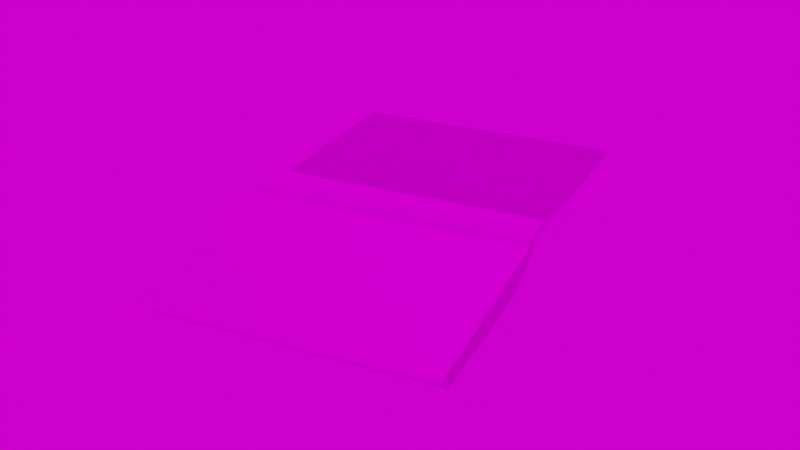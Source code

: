 # Source: book012.blend  (saved by Blender 3.6.13; exported with 4.5.12 LTS)
import bpy
from mathutils import Matrix  # noqa: F401  (used for matrix-valued properties, if any)

bpy.ops.wm.read_factory_settings(use_empty=True)
scene = bpy.context.scene
scene.name = 'Scene'

# ---- collections
col_collection = bpy.data.collections.new('Collection'); scene.collection.children.link(col_collection)

# ---- images (referenced by path relative to the original .blend; pixels are not part of the script)
import os
ASSET_DIR = os.environ.get("B2B_ASSET_DIR", "")  # directory of the original .blend (textures are referenced by path, not embedded)
HERE = os.path.dirname(os.path.abspath(__file__))  # packed textures are extracted next to this script under _unpacked/

def load_image(name, relpath, width, height, colorspace="sRGB"):
    """Load a texture the original file referenced (path relative to the .blend, or extracted next to this script)."""
    p = next((c for c in (os.path.join(HERE, relpath), os.path.join(ASSET_DIR, relpath)) if relpath and os.path.exists(c)), "")
    if p:
        img = bpy.data.images.load(p, check_existing=True)
        img.name = name
    else:  # same state as the original file: an image datablock whose file is absent (Cycles renders it pink)
        img = bpy.data.images.new(name, width, height)
        img.source = "FILE"
        img.filepath = "//" + (relpath or name)
    img.colorspace_settings.name = colorspace
    return img
img_file_height_jpg = load_image('file_Height.jpg', 'Texture/Openbook1/file_Height.jpg', 1024, 1024, 'Non-Color')
img_file_basecolor_jpg = load_image('file_BaseColor.jpg', 'Texture/Openbook1/file_BaseColor.jpg', 1024, 1024, 'sRGB')
img_file_metallic_jpg = load_image('file_Metallic.jpg', 'Texture/Openbook1/file_Metallic.jpg', 1024, 1024, 'Non-Color')
img_file_specularlevel_jpg = load_image('file_SpecularLevel.jpg', 'Texture/Openbook1/file_SpecularLevel.jpg', 1024, 1024, 'Non-Color')
img_file_roughness_jpg = load_image('file_Roughness.jpg', 'Texture/Openbook1/file_Roughness.jpg', 1024, 1024, 'Non-Color')
img_file_normal_jpg = load_image('file_Normal.jpg', 'Texture/Openbook1/file_Normal.jpg', 1024, 1024, 'Non-Color')
img_country_club_4k_exr = load_image('country_club_4k.exr', 'country_club_4k.exr', 1024, 1024, 'Linear Rec.709')

# ---- materials (node trees are filled in below, after node groups)
mat_openbook = bpy.data.materials.new('Openbook')
mat_openbook.use_transparent_shadow = False

# ---- material node trees
mat_openbook.use_nodes = True; mat_openbook.node_tree.nodes.clear()
_N = mat_openbook.node_tree.nodes; _L = mat_openbook.node_tree.links
n0 = _N.new('ShaderNodeOutputMaterial'); n0.name = 'Material Output'; n0.location = (300, 300)
n1 = _N.new('ShaderNodeBsdfPrincipled'); n1.name = 'Principled BSDF'; n1.location = (10, 300)
n1.distribution = 'GGX'
n1.subsurface_method = 'RANDOM_WALK_SKIN'
n1.inputs[3].default_value = 1.45
n1.inputs[27].default_value = (0.0, 0.0, 0.0, 1.0)
n1.inputs[28].default_value = 1.0
n2 = _N.new('ShaderNodeTexImage'); n2.name = 'Изображение-текстура'; n2.location = (88, -1430)
n2.label = 'Displacement'
n2.image = img_file_height_jpg
n3 = _N.new('ShaderNodeDisplacement'); n3.name = 'Смещения'; n3.location = (10, -260)
n3.inputs[2].default_value = 0.1
n4 = _N.new('ShaderNodeTexImage'); n4.name = 'Изображение-текстура.001'; n4.location = (88, -30)
n4.label = 'Base Color'
n4.image = img_file_basecolor_jpg
n5 = _N.new('ShaderNodeTexImage'); n5.name = 'Изображение-текстура.002'; n5.location = (88, -310)
n5.label = 'Metallic'
n5.image = img_file_metallic_jpg
n6 = _N.new('ShaderNodeTexImage'); n6.name = 'Изображение-текстура.003'; n6.location = (88, -590)
n6.label = 'Specular'
n6.image = img_file_specularlevel_jpg
n7 = _N.new('ShaderNodeTexImage'); n7.name = 'Изображение-текстура.004'; n7.location = (88, -870)
n7.label = 'Roughness'
n7.image = img_file_roughness_jpg
n8 = _N.new('ShaderNodeTexImage'); n8.name = 'Изображение-текстура.005'; n8.location = (88, -1150)
n8.label = 'Normal'
n8.image = img_file_normal_jpg
n9 = _N.new('ShaderNodeNormalMap'); n9.name = 'Карта нормалей'; n9.location = (-240, -620)
n10 = _N.new('ShaderNodeMapping'); n10.name = 'Отображение'; n10.location = (230, -30)
n11 = _N.new('NodeReroute'); n11.name = 'Перенаправление'; n11.location = (38, -821)
n11.width = 16
n11.socket_idname = 'NodeSocketVector'
n12 = _N.new('ShaderNodeTexCoord'); n12.name = 'Текстурные координаты'; n12.location = (30, -30)
n13 = _N.new('NodeFrame'); n13.name = 'Кадр'; n13.location = (-1270, 330)
n13.label = 'Mapping'
n13.width = 400
n14 = _N.new('NodeFrame'); n14.name = 'Кадр.001'; n14.location = (-628, 530)
n14.label = 'Textures'
n14.width = 358
n2.parent = n14
n4.parent = n14
n5.parent = n14
n6.parent = n14
n7.parent = n14
n8.parent = n14
n10.parent = n13
n11.parent = n14
n12.parent = n13
_L.new(n1.outputs[0], n0.inputs[0])
_L.new(n2.outputs[0], n3.inputs[0])
_L.new(n3.outputs[0], n0.inputs[2])
_L.new(n4.outputs[0], n1.inputs[0])
_L.new(n5.outputs[0], n1.inputs[1])
_L.new(n6.outputs[0], n1.inputs[13])
_L.new(n7.outputs[0], n1.inputs[2])
_L.new(n8.outputs[0], n9.inputs[1])
_L.new(n9.outputs[0], n1.inputs[5])
_L.new(n11.outputs[0], n4.inputs[0])
_L.new(n11.outputs[0], n5.inputs[0])
_L.new(n11.outputs[0], n6.inputs[0])
_L.new(n11.outputs[0], n7.inputs[0])
_L.new(n11.outputs[0], n8.inputs[0])
_L.new(n11.outputs[0], n2.inputs[0])
_L.new(n10.outputs[0], n11.inputs[0])
_L.new(n12.outputs[2], n10.inputs[0])
n0.is_active_output = True

# ---- world
world_world = bpy.data.worlds.new('World'); scene.world = world_world
world_world.use_nodes = True; world_world.node_tree.nodes.clear()
_N = world_world.node_tree.nodes; _L = world_world.node_tree.links
n0 = _N.new('ShaderNodeOutputWorld'); n0.name = 'World Output'; n0.location = (300, 300)
n1 = _N.new('ShaderNodeBackground'); n1.name = 'Background'; n1.location = (10, 300)
n2 = _N.new('ShaderNodeTexEnvironment'); n2.name = 'Environment Texture'; n2.location = (-180, 280)
n2.image = img_country_club_4k_exr
_L.new(n1.outputs[0], n0.inputs[0])
_L.new(n2.outputs[0], n1.inputs[0])
n0.is_active_output = True
world_world.color = (0.05088, 0.05088, 0.05088)
world_world.use_sun_shadow = False
world_world.sun_shadow_jitter_overblur = 0.0

# ---- meshes
me_014 = bpy.data.meshes.new('Плоскость.014')
me_014.from_pydata([(-0.05721, -1.0, 1.797), (-0.06598, -1.0, 0.195), (-0.09721, -1.0, 1.797), (-0.09598, -1.0, 0.165), (-0.02598, -1.0, 0.155), (-0.06598, -1.0, 0.135), (0.005598, -1.0, 0.05649), (-0.0344, -1.0, 0.05649), (-0.09598, -0.97, 0.165), (-0.06598, -0.97, 0.135), (-0.0344, -0.97, 0.05649), (-0.09826, -0.97, 1.782), (-0.104, -0.97, 0.491), (-0.1139, -0.97, 0.8175), (-0.1176, -0.97, 1.145), (-0.1121, -0.97, 1.471), (-0.113, -0.97, 0.654), (-0.1867, -0.97, 3.371e-05), (-0.3326, -0.97, 0.5478), (-0.3122, -0.97, 0.3146), (-0.3288, -0.97, 0.712), (-0.3134, -0.97, 1.031), (-0.3028, -0.97, 1.316), (-0.293, -0.97, 1.59), (-0.05721, 1.0, 1.797), (-0.06598, 1.0, 0.195), (-0.09721, 1.0, 1.797), (-0.09598, 1.0, 0.165), (-0.02598, 1.0, 0.155), (-0.06598, 1.0, 0.135), (0.005598, 1.0, 0.05649), (-0.0344, 1.0, 0.05649), (-0.09598, 0.97, 0.165), (-0.06598, 0.97, 0.135), (-0.0344, 0.97, 0.05649), (-0.09826, 0.97, 1.782), (-0.104, 0.97, 0.491), (-0.1139, 0.97, 0.8175), (-0.1176, 0.97, 1.145), (-0.1121, 0.97, 1.471), (-0.113, 0.97, 0.654), (-0.1867, 0.97, 3.371e-05), (-0.3326, 0.97, 0.5478), (-0.3122, 0.97, 0.3146), (-0.3288, 0.97, 0.712), (-0.3134, 0.97, 1.031), (-0.3028, 0.97, 1.316), (-0.293, 0.97, 1.59), (-0.1953, -1.0, -1.787), (-0.06598, -1.0, -0.195), (-0.2353, -1.0, -1.787), (-0.09598, -1.0, -0.165), (-0.02598, -1.0, -0.155), (-0.06598, -1.0, -0.135), (0.005598, -1.0, -0.05351), (-0.0344, -1.0, -0.05351), (-0.09598, -0.97, -0.165), (-0.06598, -0.97, -0.135), (-0.0344, -0.97, -0.05351), (-0.2342, -0.97, -1.772), (-0.144, -0.97, -0.491), (-0.1796, -0.97, -0.8154), (-0.202, -0.97, -1.14), (-0.213, -0.97, -1.464), (-0.1735, -0.97, -0.6531), (-0.3785, -0.97, -0.5478), (-0.3471, -0.97, -0.3164), (-0.3859, -0.97, -0.7102), (-0.3978, -0.97, -1.026), (-0.4077, -0.97, -1.309), (-0.42, -0.97, -1.581), (-0.1953, 1.0, -1.787), (-0.06598, 1.0, -0.195), (-0.2353, 1.0, -1.787), (-0.09598, 1.0, -0.165), (-0.02598, 1.0, -0.155), (-0.06598, 1.0, -0.135), (0.005598, 1.0, -0.05351), (-0.0344, 1.0, -0.05351), (-0.09598, 0.97, -0.165), (-0.06598, 0.97, -0.135), (-0.0344, 0.97, -0.05351), (-0.2342, 0.97, -1.772), (-0.144, 0.97, -0.491), (-0.1796, 0.97, -0.8154), (-0.202, 0.97, -1.14), (-0.213, 0.97, -1.464), (-0.1735, 0.97, -0.6531), (-0.3785, 0.97, -0.5478), (-0.3471, 0.97, -0.3164), (-0.3859, 0.97, -0.7102), (-0.3978, 0.97, -1.026), (-0.4077, 0.97, -1.309), (-0.42, 0.97, -1.581), (-0.09998, -0.97, 0.328), (-0.2658, -0.97, 0.184), (-0.09998, 0.97, 0.328), (-0.2658, 0.97, 0.184), (-0.12, -0.97, -0.328), (-0.2858, -0.97, -0.1839), (-0.12, 0.97, -0.328), (-0.2858, 0.97, -0.1839), (-0.1085, -0.97, 0.5725), (-0.3346, -0.97, 0.4579), (-0.1085, 0.97, 0.5725), (-0.3346, 0.97, 0.4579), (-0.1564, -0.97, -0.5725), (-0.3746, -0.97, -0.4578), (-0.1564, 0.97, -0.5725), (-0.3746, 0.97, -0.4578)], [], [(25, 1, 4, 28), (0, 2, 3, 1), (3, 8, 9, 5), (3, 5, 4, 1), (5, 7, 6, 4), (5, 9, 10, 7), (55, 54, 6, 7), (6, 54, 77, 30), (78, 31, 30, 77), (2, 26, 27, 3), (28, 4, 6, 30), (58, 55, 7, 10), (11, 15, 39, 35), (46, 22, 23, 47), (44, 20, 21, 45), (58, 10, 9, 8, 17, 56, 57), (45, 21, 22, 46), (42, 18, 20, 44), (105, 103, 18, 42), (13, 14, 21, 20), (15, 11, 23, 22), (16, 13, 20, 18), (102, 16, 18, 103), (94, 95, 17, 8), (14, 15, 22, 21), (24, 26, 2, 0), (23, 11, 35, 47), (13, 16, 40, 37), (15, 14, 38, 39), (14, 13, 37, 38), (102, 12, 36, 104), (24, 25, 27, 26), (27, 29, 33, 32), (27, 25, 28, 29), (29, 28, 30, 31), (29, 31, 34, 33), (81, 80, 79, 41, 32, 33, 34), (81, 34, 31, 78), (50, 51, 74, 73), (37, 44, 45, 38), (39, 46, 47, 35), (40, 42, 44, 37), (104, 105, 42, 40), (96, 32, 41, 97), (38, 45, 46, 39), (48, 49, 51, 50), (51, 53, 57, 56), (51, 49, 52, 53), (53, 52, 54, 55), (53, 55, 58, 57), (72, 75, 52, 49), (63, 59, 82, 86), (75, 77, 54, 52), (48, 71, 72, 49), (71, 48, 50, 73), (92, 93, 70, 69), (59, 70, 93, 82), (91, 92, 69, 68), (88, 90, 67, 65), (109, 88, 65, 107), (61, 67, 68, 62), (63, 69, 70, 59), (64, 65, 67, 61), (106, 107, 65, 64), (98, 56, 17, 99), (62, 68, 69, 63), (62, 63, 86, 85), (98, 60, 83, 100), (64, 61, 84, 87), (106, 64, 87, 108), (94, 8, 32, 96), (61, 62, 85, 84), (71, 73, 74, 72), (74, 79, 80, 76), (74, 76, 75, 72), (76, 78, 77, 75), (76, 80, 81, 78), (84, 85, 91, 90), (86, 82, 93, 92), (87, 84, 90, 88), (108, 87, 88, 109), (100, 101, 41, 79), (85, 86, 92, 91), (1, 25, 24, 0), (90, 91, 68, 67), (95, 97, 41, 17), (99, 17, 41, 101), (19, 43, 97, 95), (12, 94, 96, 36), (36, 96, 97, 43), (12, 19, 95, 94), (66, 99, 101, 89), (83, 89, 101, 100), (56, 98, 100, 79), (60, 98, 99, 66), (36, 43, 105, 104), (16, 102, 104, 40), (12, 102, 103, 19), (43, 19, 103, 105), (83, 108, 109, 89), (60, 106, 108, 83), (60, 66, 107, 106), (89, 109, 107, 66)])
_uv = me_014.uv_layers.new(name='UVКарта')
_uv.uv.foreach_set('vector', [0.1371, 0.01737, 0.1367, 0.5369, 0.1227, 0.5369, 0.1231, 0.01737, 0.2871, 0.1374, 0.2898, 0.1411, 0.2732, 0.2656, 0.2705, 0.2635, 0.2732, 0.2656, 0.2753, 0.2657, 0.2748, 0.2692, 0.2722, 0.2688, 0.2732, 0.2656, 0.2722, 0.2688, 0.2682, 0.2679, 0.2705, 0.2635, 0.2722, 0.2688, 0.2716, 0.2763, 0.2682, 0.2767, 0.2682, 0.2679, 0.2722, 0.2688, 0.2748, 0.2692, 0.2743, 0.2764, 0.2716, 0.2763, 0.2716, 0.2861, 0.2683, 0.2858, 0.2682, 0.2767, 0.2716, 0.2763, 0.09744, 0.5369, 0.07018, 0.5369, 0.07057, 0.01737, 0.09782, 0.01737, 0.4389, 0.2854, 0.4387, 0.2757, 0.4421, 0.2761, 0.4421, 0.2851, 0.2946, 0.1747, 0.4303, 0.1862, 0.4604, 0.4044, 0.2552, 0.4049, 0.1231, 0.01737, 0.1227, 0.5369, 0.09744, 0.5369, 0.09782, 0.01737, 0.2743, 0.286, 0.2716, 0.2861, 0.2716, 0.2763, 0.2743, 0.2764, 0.0, 0.5104, 0.0409, 0.5104, 0.0409, 0.7655, 0.0, 0.7655, 0.1763, 0.6545, 0.1825, 0.9673, 0.1464, 0.9679, 0.1403, 0.6551, 0.2559, 0.6532, 0.262, 0.966, 0.2198, 0.9667, 0.2137, 0.6539, 0.6337, 0.4653, 0.6394, 0.4275, 0.6561, 0.3653, 0.7038, 0.2674, 0.7411, 0.4576, 0.6852, 0.6284, 0.6453, 0.5262, 0.2137, 0.6539, 0.2198, 0.9667, 0.1825, 0.9673, 0.1763, 0.6545, 0.2777, 0.6528, 0.2838, 0.9656, 0.262, 0.966, 0.2559, 0.6532, 0.2896, 0.6526, 0.2958, 0.9654, 0.2838, 0.9656, 0.2777, 0.6528, 0.6789, 0.5708, 0.6864, 0.4249, 0.793, 0.4275, 0.7864, 0.5726, 0.6885, 0.2834, 0.6909, 0.1448, 0.7923, 0.1447, 0.7914, 0.287, 0.68, 0.6418, 0.6789, 0.5708, 0.7864, 0.5726, 0.786, 0.6444, 0.68, 0.6956, 0.68, 0.6418, 0.786, 0.6444, 0.7863, 0.6986, 0.6807, 0.8053, 0.786, 0.8091, 0.7513, 0.9337, 0.6814, 0.8612, 0.6864, 0.4249, 0.6885, 0.2834, 0.7914, 0.287, 0.793, 0.4275, 0.4193, 0.1502, 0.4169, 0.1526, 0.2898, 0.1411, 0.2871, 0.1374, 0.8378, 0.9806, 0.6433, 0.9806, 0.6433, 0.09662, 0.8378, 0.09662, 0.1267, 0.5104, 0.1482, 0.5104, 0.1482, 0.7655, 0.1267, 0.7655, 0.0409, 0.5104, 0.08378, 0.5104, 0.08378, 0.7655, 0.0409, 0.7655, 0.08378, 0.5104, 0.1267, 0.5104, 0.1267, 0.7655, 0.08378, 0.7655, 0.159, 0.5104, 0.1697, 0.5104, 0.1697, 0.7655, 0.159, 0.7655, 0.4193, 0.1502, 0.4394, 0.2632, 0.437, 0.2652, 0.4169, 0.1526, 0.437, 0.2652, 0.4381, 0.2683, 0.4355, 0.2687, 0.4349, 0.2653, 0.437, 0.2652, 0.4394, 0.2632, 0.4419, 0.2673, 0.4381, 0.2683, 0.4381, 0.2683, 0.4419, 0.2673, 0.4421, 0.2761, 0.4387, 0.2757, 0.4381, 0.2683, 0.4387, 0.2757, 0.4361, 0.2758, 0.4355, 0.2687, 0.6389, 0.4276, 0.6545, 0.3659, 0.702, 0.2681, 0.739, 0.4575, 0.6836, 0.6276, 0.6439, 0.5256, 0.6331, 0.4652, 0.4362, 0.2853, 0.4361, 0.2758, 0.4387, 0.2757, 0.4389, 0.2854, 0.2771, 0.4101, 0.2712, 0.1813, 0.453, 0.1773, 0.4326, 0.3938, 0.6789, 0.5708, 0.7864, 0.5726, 0.786, 0.6444, 0.68, 0.6418, 0.68, 0.7495, 0.7866, 0.7528, 0.7854, 0.8655, 0.6814, 0.8612, 0.6864, 0.4249, 0.793, 0.4275, 0.7864, 0.5726, 0.6789, 0.5708, 0.6875, 0.3542, 0.7922, 0.3572, 0.793, 0.4275, 0.6864, 0.4249, 0.6897, 0.2141, 0.6909, 0.1448, 0.752, 0.09508, 0.7918, 0.2158, 0.68, 0.6418, 0.786, 0.6444, 0.7866, 0.7528, 0.68, 0.7495, 0.2902, 0.4238, 0.2706, 0.2989, 0.2733, 0.2968, 0.2928, 0.4202, 0.2733, 0.2968, 0.2723, 0.2936, 0.2749, 0.2932, 0.2754, 0.2967, 0.2733, 0.2968, 0.2706, 0.2989, 0.2683, 0.2945, 0.2723, 0.2936, 0.2723, 0.2936, 0.2683, 0.2945, 0.2683, 0.2858, 0.2716, 0.2861, 0.2723, 0.2936, 0.2716, 0.2861, 0.2743, 0.286, 0.2749, 0.2932, 0.03129, 0.01737, 0.04531, 0.01737, 0.04492, 0.5369, 0.0309, 0.5369, 0.5272, 0.6532, 0.567, 0.6532, 0.5701, 0.9643, 0.5303, 0.9643, 0.04531, 0.01737, 0.07057, 0.01737, 0.07018, 0.5369, 0.04492, 0.5369, 0.527, 0.01757, 0.5237, 0.5351, 0.1593, 0.5363, 0.1607, 0.01548, 0.4193, 0.4096, 0.2902, 0.4238, 0.2928, 0.4202, 0.417, 0.4072, 0.524, 0.6533, 0.5601, 0.6533, 0.561, 0.9662, 0.525, 0.9662, 0.6433, 0.09662, 0.8378, 0.09662, 0.8378, 0.9806, 0.6433, 0.9806, 0.4867, 0.6533, 0.524, 0.6533, 0.525, 0.9662, 0.4876, 0.9662, 0.4227, 0.6533, 0.4445, 0.6533, 0.4454, 0.9662, 0.4237, 0.9662, 0.4107, 0.6533, 0.4227, 0.6533, 0.4237, 0.9662, 0.4117, 0.9662, 0.6789, 0.5708, 0.7864, 0.5726, 0.786, 0.6444, 0.68, 0.6418, 0.68, 0.7495, 0.7866, 0.7528, 0.7854, 0.8655, 0.6814, 0.8612, 0.6864, 0.4249, 0.793, 0.4275, 0.7864, 0.5726, 0.6789, 0.5708, 0.6875, 0.3542, 0.7922, 0.3572, 0.793, 0.4275, 0.6864, 0.4249, 0.6897, 0.2141, 0.6909, 0.1448, 0.7536, 0.06718, 0.7918, 0.2158, 0.68, 0.6418, 0.786, 0.6444, 0.7866, 0.7528, 0.68, 0.7495, 0.4854, 0.6532, 0.5272, 0.6532, 0.5303, 0.9643, 0.4885, 0.9643, 0.3807, 0.6532, 0.4018, 0.6532, 0.4049, 0.9643, 0.3838, 0.9643, 0.4227, 0.6532, 0.4436, 0.6532, 0.4467, 0.9643, 0.4258, 0.9643, 0.4123, 0.6532, 0.4227, 0.6532, 0.4258, 0.9643, 0.4154, 0.9643, 0.1911, 0.5104, 0.2126, 0.5104, 0.2126, 0.7655, 0.1911, 0.7655, 0.4436, 0.6532, 0.4854, 0.6532, 0.4885, 0.9643, 0.4467, 0.9643, 0.4193, 0.4096, 0.417, 0.4072, 0.4372, 0.2959, 0.4397, 0.2979, 0.4372, 0.2959, 0.4351, 0.2959, 0.4356, 0.2924, 0.4382, 0.2928, 0.4372, 0.2959, 0.4382, 0.2928, 0.442, 0.2937, 0.4397, 0.2979, 0.4382, 0.2928, 0.4389, 0.2854, 0.4421, 0.2851, 0.442, 0.2937, 0.4382, 0.2928, 0.4356, 0.2924, 0.4362, 0.2853, 0.4389, 0.2854, 0.6789, 0.5708, 0.6864, 0.4249, 0.793, 0.4275, 0.7864, 0.5726, 0.6885, 0.2834, 0.6909, 0.1448, 0.7923, 0.1447, 0.7914, 0.287, 0.68, 0.6418, 0.6789, 0.5708, 0.7864, 0.5726, 0.786, 0.6444, 0.68, 0.6956, 0.68, 0.6418, 0.786, 0.6444, 0.7863, 0.6986, 0.6807, 0.8053, 0.786, 0.8091, 0.759, 0.9554, 0.6814, 0.8612, 0.6864, 0.4249, 0.6885, 0.2834, 0.7914, 0.287, 0.793, 0.4275, 0.1593, 0.5344, 0.1627, 0.01685, 0.527, 0.01564, 0.5257, 0.5365, 0.4445, 0.6533, 0.4867, 0.6533, 0.4876, 0.9662, 0.4454, 0.9662, 0.3319, 0.9647, 0.3277, 0.6534, 0.3538, 0.6543, 0.356, 0.9642, 0.3762, 0.9653, 0.3527, 0.9643, 0.3456, 0.6533, 0.3722, 0.6533, 0.3147, 0.9651, 0.3092, 0.6527, 0.3277, 0.6534, 0.3319, 0.9647, 0.1697, 0.5104, 0.1911, 0.5104, 0.1911, 0.7655, 0.1697, 0.7655, 0.6885, 0.2834, 0.6897, 0.2141, 0.7918, 0.2158, 0.7915, 0.2664, 0.68, 0.7495, 0.7864, 0.7691, 0.786, 0.8091, 0.6807, 0.8053, 0.3931, 0.9659, 0.3762, 0.9653, 0.3722, 0.6533, 0.3913, 0.6533, 0.68, 0.7495, 0.7864, 0.7685, 0.786, 0.8091, 0.6807, 0.8053, 0.3596, 0.6532, 0.3807, 0.6532, 0.3838, 0.9643, 0.3627, 0.9643, 0.6885, 0.2834, 0.6897, 0.2141, 0.7918, 0.2158, 0.7915, 0.2671, 0.6885, 0.2834, 0.7915, 0.2664, 0.7922, 0.3572, 0.6875, 0.3542, 0.1482, 0.5104, 0.159, 0.5104, 0.159, 0.7655, 0.1482, 0.7655, 0.68, 0.7495, 0.68, 0.6956, 0.7863, 0.6986, 0.7864, 0.7691, 0.3092, 0.6527, 0.3147, 0.9651, 0.2958, 0.9654, 0.2896, 0.6526, 0.68, 0.7495, 0.68, 0.6956, 0.7863, 0.6986, 0.7864, 0.7685, 0.4018, 0.6532, 0.4123, 0.6532, 0.4154, 0.9643, 0.4049, 0.9643, 0.6885, 0.2834, 0.7915, 0.2671, 0.7922, 0.3572, 0.6875, 0.3542, 0.3913, 0.6533, 0.4107, 0.6533, 0.4117, 0.9662, 0.3931, 0.9659])
me_014.materials.append(mat_openbook)
me_014.use_remesh_fix_poles = True
me_014.use_remesh_preserve_attributes = False
me_014.update()

# ---- objects
ob_openbook2 = bpy.data.objects.new('openbook2', me_014)

# ---- transforms, parenting, visibility, modifiers, constraints
ob_openbook2.location = (6.462, -0.9373, 1.431)
ob_openbook2.rotation_euler = (1.824e-06, -1.611, 1.842)
ob_openbook2.scale = (1.0, 1.063, 1.0)
ob_openbook2.cycles.use_adaptive_subdivision = True

# ---- collection membership
col_collection.objects.link(ob_openbook2)

# ---- scene / render settings (as saved in the file)
scene.frame_start = 1; scene.frame_end = 300; scene.frame_set(0)
scene.render.engine = 'BLENDER_EEVEE_NEXT'
scene.cycles.denoising_input_passes = 'RGB_ALBEDO'
scene.cycles.samples = 64
scene.cycles.sampling_pattern = 'TABULATED_SOBOL'
scene.cycles.use_light_tree = False
scene.eevee.use_gtao = True
scene.view_settings.view_transform = 'Filmic'
bpy.context.view_layer.update()

# ---- added for rendering (the .blend has no active camera and no usable light): camera, sun
cam_auto = bpy.data.cameras.new('AutoCamera')
cam_auto.lens = 50.0
cam_auto.sensor_width = 36.0
cam_auto.clip_end = 1000.0
ob_auto_camera = bpy.data.objects.new('AutoCamera', cam_auto)
scene.collection.objects.link(ob_auto_camera)
ob_auto_camera.location = (11.1519, -6.56249, 4.97586)
ob_auto_camera.rotation_euler = (1.09748, -7.21219e-08, 0.694738)
scene.camera = ob_auto_camera
light_auto_sun = bpy.data.lights.new('AutoSun', 'SUN')
light_auto_sun.energy = 3.0
light_auto_sun.angle = 0.0523599
ob_auto_sun = bpy.data.objects.new('AutoSun', light_auto_sun)
scene.collection.objects.link(ob_auto_sun)
ob_auto_sun.rotation_euler = (0.872665, 0.174533, 0.523599)
bpy.context.view_layer.update()

